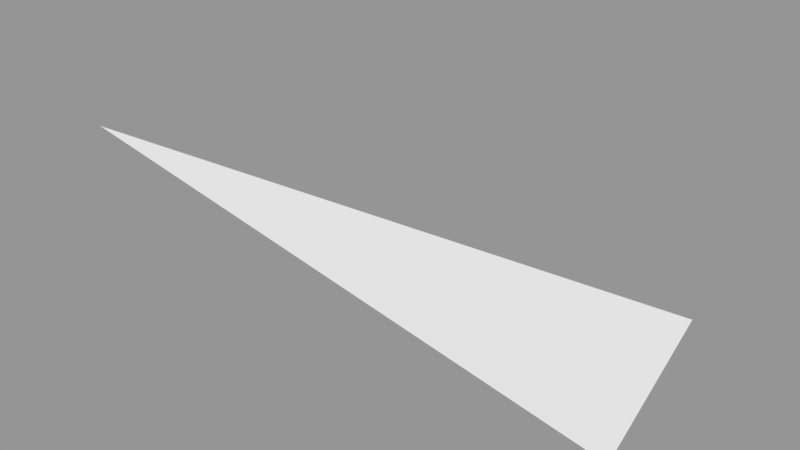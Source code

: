 # Source: Surface002.blend  (saved by Blender 2.79.0; exported with 4.5.12 LTS)
import bpy
from mathutils import Matrix  # noqa: F401  (used for matrix-valued properties, if any)

bpy.ops.wm.read_factory_settings(use_empty=True)
scene = bpy.context.scene
scene.name = 'Scene'

# ---- collections
col_collection_1 = bpy.data.collections.new('Collection 1'); scene.collection.children.link(col_collection_1)

# ---- meshes
me_sphere_002 = bpy.data.meshes.new('Sphere.002')
me_sphere_002.from_pydata([(0.3536, 0.1464, 0.9239), (0.3827, 1.307e-07, 0.9239), (-6.75e-14, 5.063e-14, 1.0)], [], [(0, 2, 1)])
_ca = me_sphere_002.color_attributes.new('Col', 'BYTE_COLOR', 'CORNER')
_ca.data.foreach_set('color', [1.0, 1.0, 1.0, 1.0, 1.0, 1.0, 1.0, 1.0, 1.0, 1.0, 1.0, 1.0])
me_sphere_002.use_remesh_preserve_volume = False
me_sphere_002.use_remesh_preserve_attributes = False
me_sphere_002.use_mirror_vertex_groups = False
me_sphere_002.update()

# ---- objects
ob_surface002 = bpy.data.objects.new('Surface002', me_sphere_002)

# ---- transforms, parenting, visibility, modifiers, constraints
ob_surface002.location = (0.0, 0.0, 0.0)
ob_surface002.scale = (1e+04, 1e+04, 1e+04)
ob_surface002.lineart.crease_threshold = 0.0

# ---- collection membership
col_collection_1.objects.link(ob_surface002)

# ---- scene / render settings (as saved in the file)
scene.frame_start = 1; scene.frame_end = 250; scene.frame_set(1)
scene.render.engine = 'BLENDER_EEVEE_NEXT'
scene.render.resolution_percentage = 50
scene.render.dither_intensity = 0.0
scene.cycles.use_denoising = False
scene.cycles.samples = 128
scene.cycles.sampling_pattern = 'TABULATED_SOBOL'
scene.cycles.use_adaptive_sampling = False
scene.cycles.use_light_tree = False
scene.cycles.blur_glossy = 0.0
scene.cycles.sample_clamp_indirect = 0.0
scene.view_settings.view_transform = 'Standard'
bpy.context.view_layer.update()

# ---- added for rendering (the .blend has no active camera and no usable light): camera, sun + grey world if the file has none
cam_auto = bpy.data.cameras.new('AutoCamera')
cam_auto.lens = 50.0
cam_auto.sensor_width = 36.0
cam_auto.clip_end = 67671.6
ob_auto_camera = bpy.data.objects.new('AutoCamera', cam_auto)
scene.collection.objects.link(ob_auto_camera)
ob_auto_camera.location = (5769.37, -3894.91, 12704.2)
ob_auto_camera.rotation_euler = (1.09748, -7.21219e-08, 0.694738)
scene.camera = ob_auto_camera
light_auto_sun = bpy.data.lights.new('AutoSun', 'SUN')
light_auto_sun.energy = 3.0
light_auto_sun.angle = 0.0523599
ob_auto_sun = bpy.data.objects.new('AutoSun', light_auto_sun)
scene.collection.objects.link(ob_auto_sun)
ob_auto_sun.rotation_euler = (0.872665, 0.174533, 0.523599)
if scene.world is None:
    world_auto = bpy.data.worlds.new('AutoWorld')
    world_auto.color = (0.3, 0.3, 0.3)
    scene.world = world_auto
bpy.context.view_layer.update()
